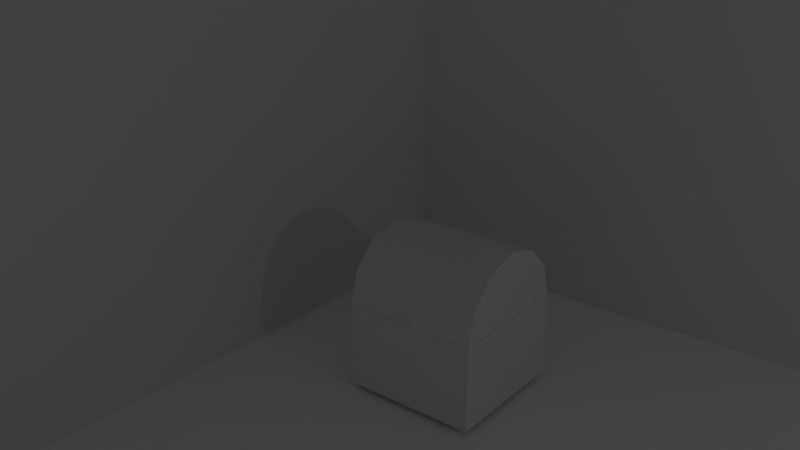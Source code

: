 # Source: treasure_raw_model.blend  (saved by Blender 2.79.0; exported with 4.5.12 LTS)
import bpy
from mathutils import Matrix  # noqa: F401  (used for matrix-valued properties, if any)

bpy.ops.wm.read_factory_settings(use_empty=True)
scene = bpy.context.scene
scene.name = 'Scene'

# ---- collections
col_collection_1 = bpy.data.collections.new('Collection 1'); scene.collection.children.link(col_collection_1)

# ---- materials (node trees are filled in below, after node groups)
mat_material_002 = bpy.data.materials.new('Material.002')
mat_material_002.alpha_threshold = 0.0
mat_material_002.use_transparent_shadow = False
mat_material_002.roughness = 0.5
mat_material_001 = bpy.data.materials.new('Material.001')
mat_material_001.alpha_threshold = 0.0
mat_material_001.use_transparent_shadow = False
mat_material_001.diffuse_color = (0.9699, 1.0, 1.0, 1.0)
mat_material_001.roughness = 0.5

# ---- material node trees

# ---- world
world_world = bpy.data.worlds.new('World'); scene.world = world_world
world_world.color = (0.05088, 0.05088, 0.05088)
world_world.use_sun_shadow = False
world_world.sun_shadow_jitter_overblur = 0.0
world_world.cycles.sampling_method = 'MANUAL'

# ---- cameras
cam_camera = bpy.data.cameras.new('Camera')
cam_camera.clip_end = 100.0
cam_camera.lens = 35.0
cam_camera.sensor_width = 32.0
cam_camera.sensor_height = 18.0
cam_camera.ortho_scale = 7.314
cam_camera.dof.focus_distance = 0.0
cam_camera.dof.aperture_fstop = 128.0

# ---- lights
light_hemi_001 = bpy.data.lights.new('Hemi.001', 'SUN')
light_hemi_001.transmission_factor = 0.0
light_hemi_001.angle = 0.1993
light_hemi_001.energy = 0.5
light_hemi_001.shadow_buffer_clip_start = 0.5
light_hemi_001.shadow_soft_size = 0.1
light_hemi_001.shadow_cascade_max_distance = 1000.0
light_area_001 = bpy.data.lights.new('Area.001', 'AREA')
light_area_001.transmission_factor = 0.0
light_area_001.energy = 17.28
light_area_001.shadow_buffer_clip_start = 0.5
light_area_001.shadow_soft_size = 0.1
light_area_001.shadow_maximum_resolution = 0.006
light_area_001.use_absolute_resolution = True
light_area_001.size = 0.1
light_area_001.size_y = 0.1

# ---- meshes
me_cube_002 = bpy.data.meshes.new('Cube.002')
me_cube_002.from_pydata([(-1.0, -1.0, -0.2694), (-1.0, -1.0, 1.0), (-1.0, 1.0, -0.2694), (-1.0, 1.0, 1.0), (1.0, -1.0, -0.2694), (1.0, -1.0, 1.0), (1.0, 1.0, -0.2694), (1.0, 1.0, 1.0), (-0.8066, 0.8066, 1.0), (-0.8066, -0.8066, 1.0), (-1.0, 5.96e-07, 2.006), (1.0, 7.153e-07, 2.006), (-1.0, 0.5, 1.872), (1.0, 0.5, 1.872), (-1.0, 0.866, 1.506), (1.0, 0.866, 1.506), (-1.0, 1.0, 1.006), (1.0, 1.0, 1.006), (-1.0, 0.866, 1.005), (1.0, 0.866, 1.005), (-1.0, 0.5, 1.007), (1.0, 0.5, 1.007), (-1.0, 7.749e-07, 1.007), (1.0, 8.941e-07, 1.007), (-1.0, -0.5, 1.007), (1.0, -0.5, 1.007), (-1.0, -0.866, 1.005), (1.0, -0.866, 1.005), (-1.0, -1.0, 1.006), (1.0, -1.0, 1.006), (-1.0, -0.866, 1.506), (1.0, -0.866, 1.506), (-1.0, -0.5, 1.872), (1.0, -0.5, 1.872), (0.8066, 0.8066, 1.0), (0.8066, -0.8066, 1.0), (0.8298, 0.8298, 1.006), (-0.8298, 0.8298, 1.006), (-0.8298, 0.7186, 1.005), (0.8298, 0.7186, 1.005), (-0.8298, 0.4149, 1.007), (0.8298, 0.4149, 1.007), (-0.8298, 7.596e-07, 1.007), (0.8298, 8.586e-07, 1.007), (-0.8298, -0.4149, 1.007), (0.8298, -0.4149, 1.007), (-0.8298, -0.7186, 1.005), (0.8298, -0.7186, 1.005), (-0.8298, -0.8298, 1.006), (0.8298, -0.8298, 1.006), (0.8298, 0.6711, 1.511), (-0.8298, 0.6711, 1.511), (-0.8298, 0.5812, 1.511), (0.8298, 0.5812, 1.511), (-0.8298, 0.3356, 1.512), (0.8298, 0.3356, 1.512), (-0.8298, 5.691e-07, 1.512), (0.8298, 6.491e-07, 1.512), (-0.8298, -0.3356, 1.512), (0.8298, -0.3356, 1.512), (-0.8298, -0.5812, 1.511), (0.8298, -0.5812, 1.511), (-0.8298, -0.6711, 1.511), (0.8298, -0.6711, 1.511), (0.8298, 0.1751, 1.873), (-0.8298, 0.1751, 1.873), (-0.8298, 0.1516, 1.872), (0.8298, 0.1516, 1.872), (-0.8298, 0.08755, 1.873), (0.8298, 0.08755, 1.873), (-0.8298, 4.541e-07, 1.873), (0.8298, 4.75e-07, 1.873), (-0.8298, -0.08755, 1.873), (0.8298, -0.08755, 1.873), (-0.8298, -0.1516, 1.872), (0.8298, -0.1516, 1.872), (-0.8298, -0.1751, 1.873), (0.8298, -0.1751, 1.873), (0.8066, -0.8066, -0.04175), (-0.8066, -0.8066, -0.04175), (0.8066, 0.8066, -0.04175), (-0.8066, 0.8066, -0.04175), (-0.6, 6.199e-07, 2.006), (-0.408, 6.313e-07, 2.006), (0.408, 6.8e-07, 2.006), (0.6, 6.914e-07, 2.006), (0.6, 0.5, 1.872), (0.408, 0.5, 1.872), (-0.408, 0.5, 1.872), (-0.6, 0.5, 1.872), (0.6, 0.866, 1.506), (0.408, 0.866, 1.506), (-0.408, 0.866, 1.506), (-0.6, 0.866, 1.506), (0.6, 1.0, 1.006), (0.408, 1.0, 1.006), (-0.408, 1.0, 1.006), (-0.6, 1.0, 1.006), (0.6, -1.0, 1.006), (0.408, -1.0, 1.006), (-0.408, -1.0, 1.006), (-0.6, -1.0, 1.006), (0.6, -0.866, 1.506), (0.408, -0.866, 1.506), (-0.408, -0.866, 1.506), (-0.6, -0.866, 1.506), (0.6, -0.5, 1.872), (0.408, -0.5, 1.872), (-0.408, -0.5, 1.872), (-0.6, -0.5, 1.872), (0.4979, 0.8298, 1.006), (0.3386, 0.8298, 1.006), (-0.3386, 0.8298, 1.006), (-0.4979, 0.8298, 1.006), (0.4979, -0.8298, 1.006), (0.3386, -0.8298, 1.006), (-0.3386, -0.8298, 1.006), (-0.4979, -0.8298, 1.006), (0.4979, 0.6711, 1.511), (0.3386, 0.6711, 1.511), (-0.3386, 0.6711, 1.511), (-0.4979, 0.6711, 1.511), (0.4979, -0.6711, 1.511), (0.3386, -0.6711, 1.511), (-0.3386, -0.6711, 1.511), (-0.4979, -0.6711, 1.511), (0.4979, 0.1751, 1.873), (0.3386, 0.1751, 1.873), (-0.3386, 0.1751, 1.873), (-0.4979, 0.1751, 1.873), (0.4979, 0.1516, 1.872), (0.3386, 0.1516, 1.872), (-0.3386, 0.1516, 1.872), (-0.4979, 0.1516, 1.872), (0.4979, 0.08755, 1.873), (0.3386, 0.08755, 1.873), (-0.3386, 0.08755, 1.873), (-0.4979, 0.08755, 1.873), (0.4979, 4.708e-07, 1.873), (0.3386, 4.688e-07, 1.873), (-0.3386, 4.603e-07, 1.873), (-0.4979, 4.583e-07, 1.873), (0.4979, -0.08755, 1.873), (0.3386, -0.08755, 1.873), (-0.3386, -0.08755, 1.873), (-0.4979, -0.08755, 1.873), (0.4979, -0.1516, 1.872), (0.3386, -0.1516, 1.872), (-0.3386, -0.1516, 1.872), (-0.4979, -0.1516, 1.872), (0.4979, -0.1751, 1.873), (0.3386, -0.1751, 1.873), (-0.3386, -0.1751, 1.873), (-0.4979, -0.1751, 1.873), (0.6, 1.0, -0.2694), (0.408, 1.0, -0.2694), (-0.408, 1.0, -0.2694), (-0.6, 1.0, -0.2694), (-0.6, 1.0, 1.0), (-0.408, 1.0, 1.0), (0.408, 1.0, 1.0), (0.6, 1.0, 1.0), (-0.6, -1.0, -0.2694), (-0.408, -1.0, -0.2694), (0.408, -1.0, -0.2694), (0.6, -1.0, -0.2694), (0.6, -1.0, 1.0), (0.408, -1.0, 1.0), (-0.408, -1.0, 1.0), (-0.6, -1.0, 1.0), (0.4839, -0.8066, 1.0), (0.3291, -0.8066, 1.0), (-0.3291, -0.8066, 1.0), (-0.4839, -0.8066, 1.0), (-0.4839, 0.8066, 1.0), (-0.3291, 0.8066, 1.0), (0.3291, 0.8066, 1.0), (0.4839, 0.8066, 1.0), (0.4839, -0.8066, -0.04175), (0.3291, -0.8066, -0.04175), (-0.3291, -0.8066, -0.04175), (-0.4839, -0.8066, -0.04175), (-0.4839, 0.8066, -0.04175), (-0.3291, 0.8066, -0.04175), (0.3291, 0.8066, -0.04175), (0.4839, 0.8066, -0.04175), (-1.0, -1.0, 0.9365), (-1.0, 1.0, 0.9365), (1.0, 1.0, 0.9365), (1.0, -1.0, 0.9365), (0.6, -1.0, 0.9365), (0.408, -1.0, 0.9365), (-0.408, -1.0, 0.9365), (-0.6, -1.0, 0.9365), (-0.6, 1.0, 0.9365), (-0.408, 1.0, 0.9365), (0.408, 1.0, 0.9365), (0.6, 1.0, 0.9365), (-1.0, 1.0, 0.8159), (1.0, 1.0, 0.8159), (1.0, -1.0, 0.8159), (0.6, -1.0, 0.8159), (0.408, -1.0, 0.8159), (-0.408, -1.0, 0.8159), (-0.6, -1.0, 0.8159), (-0.6, 1.0, 0.8159), (-0.408, 1.0, 0.8159), (0.408, 1.0, 0.8159), (0.6, 1.0, 0.8159), (-1.0, -1.0, 0.8159), (-1.0, 0.9866, 1.056), (1.0, 0.9866, 1.056), (-0.6, 0.9866, 1.056), (-0.408, 0.9866, 1.056), (0.408, 0.9866, 1.056), (0.6, 0.9866, 1.056), (1.0, 0.9565, 1.169), (-1.0, 0.9565, 1.169), (-0.6, 0.9565, 1.169), (-0.408, 0.9565, 1.169), (0.408, 0.9565, 1.169), (0.6, 0.9565, 1.169), (0.408, 1.022, 0.9228), (0.6, 1.022, 0.9228), (-0.6, 1.022, 0.9228), (-0.408, 1.022, 0.9228), (-0.6, 1.07, 0.8911), (-0.408, 1.07, 0.8911), (0.408, 1.07, 0.8911), (0.6, 1.07, 0.8911), (-0.6, 1.04, 1.086), (-0.6, 0.9984, 1.065), (-0.408, 1.04, 1.086), (-0.408, 0.9984, 1.065), (0.408, 1.04, 1.086), (0.408, 0.9984, 1.065), (0.6, 1.04, 1.086), (0.6, 0.9984, 1.065), (-0.1904, 6.482e-07, 2.006), (0.1904, 6.631e-07, 2.006), (0.1904, 0.5, 1.872), (-0.1904, 0.5, 1.872), (0.1904, 0.866, 1.506), (-0.1904, 0.866, 1.506), (0.1904, 1.0, 1.006), (-0.1904, 1.0, 1.006), (0.1904, -1.0, 1.006), (-0.1904, -1.0, 1.006), (0.1904, -0.866, 1.506), (-0.1904, -0.866, 1.506), (0.1904, -0.5, 1.872), (-0.1904, -0.5, 1.872), (0.158, 0.8298, 1.006), (-0.158, 0.8298, 1.006), (0.158, -0.8298, 1.006), (-0.158, -0.8298, 1.006), (0.158, 0.6711, 1.511), (-0.158, 0.6711, 1.511), (0.158, -0.6711, 1.511), (-0.158, -0.6711, 1.511), (0.158, 0.1751, 1.873), (-0.158, 0.1751, 1.873), (0.158, 0.1516, 1.872), (-0.158, 0.1516, 1.872), (0.158, 0.08755, 1.873), (-0.158, 0.08755, 1.873), (0.158, 4.694e-07, 1.873), (-0.158, 4.619e-07, 1.873), (0.158, -0.08755, 1.873), (-0.158, -0.08755, 1.873), (0.158, -0.1516, 1.872), (-0.158, -0.1516, 1.872), (0.158, -0.1751, 1.873), (-0.158, -0.1751, 1.873), (0.1904, 0.9866, 1.056), (-0.1904, 0.9866, 1.056), (0.1904, 0.9565, 1.169), (-0.1904, 0.9565, 1.169), (0.1904, 1.0, -0.2694), (-0.1904, 1.0, -0.2694), (-0.1904, 1.0, 1.0), (0.1904, 1.0, 1.0), (-0.1904, -1.0, -0.2694), (0.1904, -1.0, -0.2694), (0.1904, -1.0, 1.0), (-0.1904, -1.0, 1.0), (0.1536, -0.8066, 1.0), (-0.1536, -0.8066, 1.0), (-0.1536, 0.8066, 1.0), (0.1536, 0.8066, 1.0), (0.1536, -0.8066, -0.04175), (-0.1536, -0.8066, -0.04175), (-0.1536, 0.8066, -0.04175), (0.1536, 0.8066, -0.04175), (-0.1904, 1.0, 0.9365), (0.1904, 1.0, 0.9365), (0.1649, -1.0, 0.9365), (-0.1649, -1.0, 0.9365), (0.08193, -1.0, 0.8474), (-0.08193, -1.0, 0.8474), (-0.1904, 1.0, 0.8159), (0.1904, 1.0, 0.8159), (-1.0, -0.9819, 1.074), (-1.0, -0.9486, 1.198), (1.0, -0.9486, 1.198), (1.0, -0.9819, 1.074), (-0.6, -0.9819, 1.074), (-0.6, -0.9486, 1.198), (-0.408, -0.9819, 1.074), (-0.408, -0.9486, 1.198), (0.408, -0.9819, 1.074), (0.408, -0.9486, 1.198), (0.6, -0.9819, 1.074), (0.6, -0.9486, 1.198), (-0.1664, -0.9819, 1.074), (-0.07745, -0.9619, 1.148), (0.1664, -0.9819, 1.074), (0.07745, -0.9619, 1.148), (0.1601, -1.044, 1.012), (-0.1601, -1.044, 1.012), (0.1601, -1.044, 1.006), (-0.1601, -1.044, 1.006), (0.1386, -1.044, 0.9529), (-0.1386, -1.044, 0.9529), (0.06889, -1.044, 0.878), (-0.06889, -1.044, 0.878), (-0.1399, -1.029, 1.068), (-0.06512, -1.012, 1.131), (0.1399, -1.029, 1.068), (0.06512, -1.012, 1.131)], [], [(186, 1, 3, 187), (197, 161, 7, 188), (188, 7, 5, 189), (193, 169, 1, 186), (154, 6, 4, 165), (158, 3, 8, 174), (85, 11, 13, 86), (86, 13, 15, 90), (215, 211, 17, 94), (17, 19, 39, 36), (26, 24, 44, 46), (101, 28, 48, 117), (22, 20, 40, 42), (166, 5, 35, 170), (18, 16, 37, 38), (3, 1, 9, 8), (27, 29, 49, 47), (5, 7, 34, 35), (313, 304, 31, 102), (13, 11, 33, 31, 304, 305, 29, 27, 25, 23, 21, 19, 17, 211, 216, 15), (8, 9, 79, 81), (102, 31, 33, 106), (106, 33, 11, 85), (10, 12, 14, 217, 210, 16, 18, 20, 22, 24, 26, 28, 302, 303, 30, 32), (46, 44, 58, 60), (39, 41, 55, 53), (40, 38, 52, 54), (43, 45, 59, 57), (117, 48, 62, 125), (44, 42, 56, 58), (21, 23, 43, 41), (25, 27, 47, 45), (20, 18, 38, 40), (24, 22, 42, 44), (28, 26, 46, 48), (19, 21, 41, 39), (94, 17, 36, 110), (23, 25, 45, 43), (118, 50, 64, 126), (56, 54, 68, 70), (59, 61, 75, 73), (60, 58, 72, 74), (53, 55, 69, 67), (54, 52, 66, 68), (45, 47, 61, 59), (42, 40, 54, 56), (110, 36, 50, 118), (41, 43, 57, 55), (38, 37, 51, 52), (48, 46, 60, 62), (36, 39, 53, 50), (47, 49, 63, 61), (126, 64, 67, 130), (130, 67, 69, 134), (134, 69, 71, 138), (138, 71, 73, 142), (142, 73, 75, 146), (146, 75, 77, 150), (55, 57, 71, 69), (52, 51, 65, 66), (62, 60, 74, 76), (50, 53, 67, 64), (61, 63, 77, 75), (58, 56, 70, 72), (125, 62, 76, 153), (57, 59, 73, 71), (182, 81, 79, 181), (174, 8, 81, 182), (35, 34, 80, 78), (170, 35, 78, 178), (63, 122, 150, 77), (122, 123, 151, 150), (259, 124, 152, 273), (124, 125, 153, 152), (74, 149, 153, 76), (149, 148, 152, 153), (270, 147, 151, 272), (147, 146, 150, 151), (72, 145, 149, 74), (145, 144, 148, 149), (268, 143, 147, 270), (143, 142, 146, 147), (70, 141, 145, 72), (141, 140, 144, 145), (266, 139, 143, 268), (139, 138, 142, 143), (68, 137, 141, 70), (137, 136, 140, 141), (264, 135, 139, 266), (135, 134, 138, 139), (66, 133, 137, 68), (133, 132, 136, 137), (262, 131, 135, 264), (131, 130, 134, 135), (65, 129, 133, 66), (129, 128, 132, 133), (260, 127, 131, 262), (127, 126, 130, 131), (37, 113, 121, 51), (113, 112, 120, 121), (252, 111, 119, 256), (111, 110, 118, 119), (51, 121, 129, 65), (121, 120, 128, 129), (256, 119, 127, 260), (119, 118, 126, 127), (16, 97, 113, 37), (97, 96, 112, 113), (244, 95, 111, 252), (95, 94, 110, 111), (49, 114, 122, 63), (114, 115, 123, 122), (255, 116, 124, 259), (116, 117, 125, 124), (32, 109, 82, 10), (109, 108, 83, 82), (250, 107, 84, 239), (107, 106, 85, 84), (30, 105, 109, 32), (105, 104, 108, 109), (248, 103, 107, 250), (103, 102, 106, 107), (303, 307, 105, 30), (307, 309, 104, 105), (317, 311, 103, 248), (311, 313, 102, 103), (29, 98, 114, 49), (98, 99, 115, 114), (247, 100, 116, 255), (100, 101, 117, 116), (210, 212, 97, 16), (212, 213, 96, 97), (274, 214, 95, 244), (214, 215, 94, 95), (12, 89, 93, 14), (89, 88, 92, 93), (240, 87, 91, 242), (87, 86, 90, 91), (10, 82, 89, 12), (82, 83, 88, 89), (239, 84, 87, 240), (84, 85, 86, 87), (9, 173, 181, 79), (173, 172, 180, 181), (286, 171, 179, 290), (171, 170, 178, 179), (34, 177, 185, 80), (177, 176, 184, 185), (288, 175, 183, 292), (175, 174, 182, 183), (80, 185, 178, 78), (185, 184, 179, 178), (292, 183, 180, 291), (183, 182, 181, 180), (1, 169, 173, 9), (169, 168, 172, 173), (284, 167, 171, 286), (167, 166, 170, 171), (7, 161, 177, 34), (161, 160, 176, 177), (280, 159, 175, 288), (159, 158, 174, 175), (2, 157, 162, 0), (157, 156, 163, 162), (278, 155, 164, 283), (155, 154, 165, 164), (189, 5, 166, 190), (190, 166, 167, 191), (297, 285, 168, 192), (192, 168, 169, 193), (187, 3, 158, 194), (194, 158, 159, 195), (295, 281, 160, 196), (196, 160, 161, 197), (218, 219, 232, 230), (301, 295, 196, 207), (214, 220, 234, 235), (198, 187, 194, 205), (203, 192, 193, 204), (299, 297, 192, 203), (201, 190, 191, 202), (200, 189, 190, 201), (204, 193, 186, 209), (199, 188, 189, 200), (208, 197, 188, 199), (209, 186, 187, 198), (0, 209, 198, 2), (154, 208, 199, 6), (6, 199, 200, 4), (162, 204, 209, 0), (4, 200, 201, 165), (165, 201, 202, 164), (282, 299, 203, 163), (163, 203, 204, 162), (2, 198, 205, 157), (157, 205, 206, 156), (278, 301, 207, 155), (155, 207, 208, 154), (219, 213, 233, 232), (276, 220, 214, 274), (194, 195, 225, 224), (217, 218, 212, 210), (221, 216, 211, 215), (90, 15, 216, 221), (14, 93, 218, 217), (93, 92, 219, 218), (242, 91, 220, 276), (91, 90, 221, 220), (222, 235, 234, 228), (228, 234, 236, 229), (222, 223, 237, 235), (223, 229, 236, 237), (206, 205, 226, 227), (221, 215, 237, 236), (205, 194, 224, 226), (215, 214, 235, 237), (220, 221, 236, 234), (195, 206, 227, 225), (208, 207, 228, 229), (207, 196, 222, 228), (213, 212, 231, 233), (197, 208, 229, 223), (196, 197, 223, 222), (212, 218, 230, 231), (225, 227, 232, 233), (224, 225, 233, 231), (226, 230, 232, 227), (224, 231, 230, 226), (92, 243, 277, 219), (243, 242, 276, 277), (219, 277, 275, 213), (277, 276, 274, 275), (83, 238, 241, 88), (238, 239, 240, 241), (88, 241, 243, 92), (241, 240, 242, 243), (213, 275, 245, 96), (275, 274, 244, 245), (99, 246, 254, 115), (246, 247, 255, 254), (309, 315, 249, 104), (315, 317, 248, 249), (104, 249, 251, 108), (249, 248, 250, 251), (108, 251, 238, 83), (251, 250, 239, 238), (115, 254, 258, 123), (254, 255, 259, 258), (96, 245, 253, 112), (245, 244, 252, 253), (120, 257, 261, 128), (257, 256, 260, 261), (112, 253, 257, 120), (253, 252, 256, 257), (128, 261, 263, 132), (261, 260, 262, 263), (132, 263, 265, 136), (263, 262, 264, 265), (136, 265, 267, 140), (265, 264, 266, 267), (140, 267, 269, 144), (267, 266, 268, 269), (144, 269, 271, 148), (269, 268, 270, 271), (148, 271, 273, 152), (271, 270, 272, 273), (123, 258, 272, 151), (258, 259, 273, 272), (156, 206, 300, 279), (279, 300, 301, 278), (164, 202, 298, 283), (283, 298, 299, 282), (202, 191, 296, 298), (317, 315, 327, 329), (206, 195, 294, 300), (300, 294, 295, 301), (195, 159, 280, 294), (294, 280, 281, 295), (191, 167, 284, 296), (284, 285, 321, 320), (156, 279, 282, 163), (279, 278, 283, 282), (160, 281, 289, 176), (281, 280, 288, 289), (168, 285, 287, 172), (285, 284, 286, 287), (184, 293, 290, 179), (293, 292, 291, 290), (176, 289, 293, 184), (289, 288, 292, 293), (172, 287, 291, 180), (287, 286, 290, 291), (296, 284, 320, 322), (315, 314, 326, 327), (100, 247, 314, 308), (308, 314, 315, 309), (99, 98, 312, 310), (310, 312, 313, 311), (246, 99, 310, 316), (316, 310, 311, 317), (101, 100, 308, 306), (306, 308, 309, 307), (28, 101, 306, 302), (302, 306, 307, 303), (98, 29, 305, 312), (312, 305, 304, 313), (324, 322, 323, 325), (322, 320, 321, 323), (319, 318, 328, 326), (326, 328, 329, 327), (247, 246, 318, 319), (299, 298, 324, 325), (246, 316, 328, 318), (298, 296, 322, 324), (285, 297, 323, 321), (316, 317, 329, 328), (297, 299, 325, 323), (314, 247, 319, 326)])
me_cube_002.use_remesh_preserve_volume = False
me_cube_002.use_remesh_preserve_attributes = False
me_cube_002.use_mirror_vertex_groups = False
me_cube_002.update()
me_cube_001 = bpy.data.meshes.new('Cube.001')
me_cube_001.from_pydata([(-1.0, -1.0, -1.0), (-1.0, -1.0, 1.0), (-1.0, 1.0, -1.0), (-1.0, 1.0, 1.0), (1.0, -1.0, -1.0), (1.0, -1.0, 1.0), (1.0, 1.0, -1.0), (1.0, 1.0, 1.0), (-0.9, 1.0, -1.0), (-0.9, 1.0, 1.0), (-0.9, -1.0, -1.0), (-0.9, -1.0, 1.0), (-1.0, -43.93, -1.0), (-1.0, -43.93, 1.0), (-0.9, -43.93, 1.0), (-0.9, -43.93, -1.0)], [], [(0, 1, 3, 2), (8, 9, 7, 6), (6, 7, 5, 4), (11, 1, 13, 14), (8, 6, 4, 10), (9, 3, 1, 11), (7, 9, 11, 5), (2, 8, 10, 0), (4, 5, 11, 10), (2, 3, 9, 8), (15, 14, 13, 12), (10, 11, 14, 15), (0, 10, 15, 12), (1, 0, 12, 13)])
me_cube_001.materials.append(mat_material_002)
me_cube_001.use_remesh_preserve_volume = False
me_cube_001.use_remesh_preserve_attributes = False
me_cube_001.use_mirror_vertex_groups = False
me_cube_001.update()
me_plane = bpy.data.meshes.new('Plane')
me_plane.from_pydata([(-1.0, -1.0, 0.0), (1.0, -1.0, 0.0), (-1.0, 1.0, 0.0), (1.0, 1.0, 0.0)], [], [(0, 1, 3, 2)])
me_plane.materials.append(mat_material_001)
me_plane.use_remesh_preserve_volume = False
me_plane.use_remesh_preserve_attributes = False
me_plane.use_mirror_vertex_groups = False
me_plane.update()

# ---- objects
ob_cube = bpy.data.objects.new('Cube', me_cube_002)
ob_cube_001 = bpy.data.objects.new('Cube.001', me_cube_001)
ob_hemi = bpy.data.objects.new('Hemi', light_hemi_001)
ob_area = bpy.data.objects.new('Area', light_area_001)
ob_plane = bpy.data.objects.new('Plane', me_plane)
ob_camera = bpy.data.objects.new('Camera', cam_camera)

# ---- transforms, parenting, visibility, modifiers, constraints
ob_cube.location = (-2.802, 2.626, 0.3502)
ob_cube.lineart.crease_threshold = 0.0
ob_cube_001.location = (-0.3635, 6.497, 2.306)
ob_cube_001.scale = (6.247, 0.2816, 6.247)
ob_cube_001.lineart.crease_threshold = 0.0
ob_hemi.location = (-6.771, 2.879, 4.137)
ob_hemi.rotation_euler = (0.09328, -1.108, -0.3435)
ob_hemi.lineart.crease_threshold = 0.0
ob_area.location = (9.642, 0.0, 5.172)
ob_area.rotation_euler = (-1.087, 0.556, -1.401)
ob_area.lineart.crease_threshold = 0.0
ob_plane.location = (0.0, 0.0, 0.0)
ob_plane.scale = (31.29, 31.29, 31.29)
ob_plane.lineart.crease_threshold = 0.0
ob_camera.location = (3.663, -6.599, 6.936)
ob_camera.rotation_euler = (1.195, 3.693e-09, 0.6754)
ob_camera.lock_rotations_4d = False
ob_camera.empty_display_type = 'ARROWS'
ob_camera.color = (0.0, 0.0, 0.0, 0.0)
ob_camera.display_type = 'WIRE'
ob_camera.lineart.crease_threshold = 0.0

# ---- collection membership
col_collection_1.objects.link(ob_cube)
col_collection_1.objects.link(ob_cube_001)
col_collection_1.objects.link(ob_hemi)
col_collection_1.objects.link(ob_area)
col_collection_1.objects.link(ob_plane)
col_collection_1.objects.link(ob_camera)

# ---- scene / render settings (as saved in the file)
scene.camera = ob_camera
scene.frame_start = 1; scene.frame_end = 250; scene.frame_set(1)
scene.render.engine = 'BLENDER_EEVEE_NEXT'
scene.render.resolution_percentage = 50
scene.render.dither_intensity = 0.0
scene.cycles.use_denoising = False
scene.cycles.samples = 128
scene.cycles.sampling_pattern = 'TABULATED_SOBOL'
scene.cycles.use_adaptive_sampling = False
scene.cycles.use_light_tree = False
scene.cycles.blur_glossy = 0.0
scene.cycles.sample_clamp_indirect = 0.0
scene.view_settings.view_transform = 'Standard'
bpy.context.view_layer.update()
